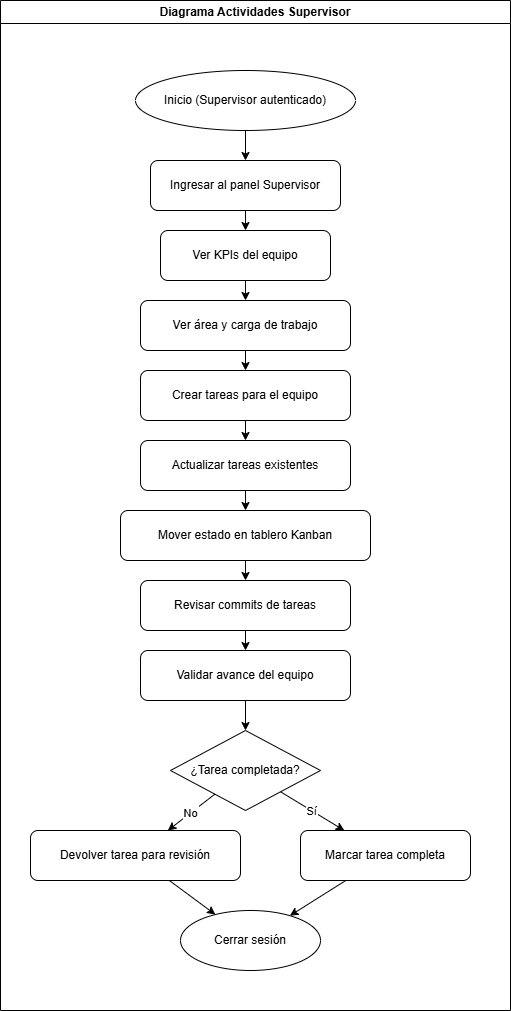

The diagram above was exported from draw.io. Its source (the exported page's mxGraphModel, read from the mxfile embedded in the PNG):
<mxGraphModel dx="864" dy="1295" grid="1" gridSize="10" guides="1" tooltips="1" connect="1" arrows="1" fold="1" page="1" pageScale="1" pageWidth="1169" pageHeight="827" math="0" shadow="0">
  <root>
    <mxCell id="0" />
    <mxCell id="1" parent="0" />
    <mxCell id="inicio" parent="1" style="ellipse;whiteSpace=wrap;html=1;" value="Inicio (Supervisor autenticado)" vertex="1">
      <mxGeometry height="60" width="220" x="145" y="40" as="geometry" />
    </mxCell>
    <mxCell id="panel_sup" parent="1" style="rounded=1;whiteSpace=wrap;html=1;" value="Ingresar al panel Supervisor" vertex="1">
      <mxGeometry height="50" width="190" x="160" y="130" as="geometry" />
    </mxCell>
    <mxCell id="ver_kpi" parent="1" style="rounded=1;whiteSpace=wrap;html=1;" value="Ver KPIs del equipo" vertex="1">
      <mxGeometry height="50" width="170" x="170" y="200" as="geometry" />
    </mxCell>
    <mxCell id="ver_area" parent="1" style="rounded=1;whiteSpace=wrap;html=1;" value="Ver área y carga de trabajo" vertex="1">
      <mxGeometry height="50" width="210" x="150" y="270" as="geometry" />
    </mxCell>
    <mxCell id="crear_tareas" parent="1" style="rounded=1;whiteSpace=wrap;html=1;" value="Crear tareas para el equipo" vertex="1">
      <mxGeometry height="50" width="210" x="150" y="340" as="geometry" />
    </mxCell>
    <mxCell id="actualizar_tareas" parent="1" style="rounded=1;whiteSpace=wrap;html=1;" value="Actualizar tareas existentes" vertex="1">
      <mxGeometry height="50" width="210" x="150" y="410" as="geometry" />
    </mxCell>
    <mxCell id="mover_kanban" parent="1" style="rounded=1;whiteSpace=wrap;html=1;" value="Mover estado en tablero Kanban" vertex="1">
      <mxGeometry height="50" width="250" x="130" y="480" as="geometry" />
    </mxCell>
    <mxCell id="revisar_commits" parent="1" style="rounded=1;whiteSpace=wrap;html=1;" value="Revisar commits de tareas" vertex="1">
      <mxGeometry height="50" width="210" x="150" y="550" as="geometry" />
    </mxCell>
    <mxCell id="validar_avance" parent="1" style="rounded=1;whiteSpace=wrap;html=1;" value="Validar avance del equipo" vertex="1">
      <mxGeometry height="50" width="210" x="150" y="620" as="geometry" />
    </mxCell>
    <mxCell id="decision_tarea" parent="1" style="rhombus;whiteSpace=wrap;html=1;" value="¿Tarea completada?" vertex="1">
      <mxGeometry height="80" width="150" x="180" y="700" as="geometry" />
    </mxCell>
    <mxCell id="devolver_tarea" parent="1" style="rounded=1;whiteSpace=wrap;html=1;" value="Devolver tarea para revisión" vertex="1">
      <mxGeometry height="50" width="210" x="40" y="800" as="geometry" />
    </mxCell>
    <mxCell id="marcar_completa" parent="1" style="rounded=1;whiteSpace=wrap;html=1;" value="Marcar tarea completa" vertex="1">
      <mxGeometry height="50" width="170" x="310" y="800" as="geometry" />
    </mxCell>
    <mxCell id="cerrar_sesion" parent="1" style="ellipse;whiteSpace=wrap;html=1;" value="Cerrar sesión" vertex="1">
      <mxGeometry height="60" width="140" x="190" y="880" as="geometry" />
    </mxCell>
    <mxCell id="e1" edge="1" parent="1" source="inicio" target="panel_sup">
      <mxGeometry relative="1" as="geometry" />
    </mxCell>
    <mxCell id="e2" edge="1" parent="1" source="panel_sup" target="ver_kpi">
      <mxGeometry relative="1" as="geometry" />
    </mxCell>
    <mxCell id="e3" edge="1" parent="1" source="ver_kpi" target="ver_area">
      <mxGeometry relative="1" as="geometry" />
    </mxCell>
    <mxCell id="e4" edge="1" parent="1" source="ver_area" target="crear_tareas">
      <mxGeometry relative="1" as="geometry" />
    </mxCell>
    <mxCell id="e5" edge="1" parent="1" source="crear_tareas" target="actualizar_tareas">
      <mxGeometry relative="1" as="geometry" />
    </mxCell>
    <mxCell id="e6" edge="1" parent="1" source="actualizar_tareas" target="mover_kanban">
      <mxGeometry relative="1" as="geometry" />
    </mxCell>
    <mxCell id="e7" edge="1" parent="1" source="mover_kanban" target="revisar_commits">
      <mxGeometry relative="1" as="geometry" />
    </mxCell>
    <mxCell id="e8" edge="1" parent="1" source="revisar_commits" target="validar_avance">
      <mxGeometry relative="1" as="geometry" />
    </mxCell>
    <mxCell id="e9" edge="1" parent="1" source="validar_avance" target="decision_tarea">
      <mxGeometry relative="1" as="geometry" />
    </mxCell>
    <mxCell id="e10" edge="1" parent="1" source="decision_tarea" target="devolver_tarea" value="No">
      <mxGeometry relative="1" as="geometry" />
    </mxCell>
    <mxCell id="e11" edge="1" parent="1" source="decision_tarea" target="marcar_completa" value="Sí">
      <mxGeometry relative="1" as="geometry" />
    </mxCell>
    <mxCell id="e12" edge="1" parent="1" source="devolver_tarea" target="cerrar_sesion">
      <mxGeometry relative="1" as="geometry" />
    </mxCell>
    <mxCell id="e13" edge="1" parent="1" source="marcar_completa" target="cerrar_sesion">
      <mxGeometry relative="1" as="geometry" />
    </mxCell>
    <mxCell id="EzWzXp4vFyXsDtjjHCth-1" parent="1" style="swimlane;whiteSpace=wrap;html=1;" value="Diagrama Actividades Supervisor" vertex="1">
      <mxGeometry height="1010" width="510" x="10" y="-30" as="geometry" />
    </mxCell>
  </root>
</mxGraphModel>